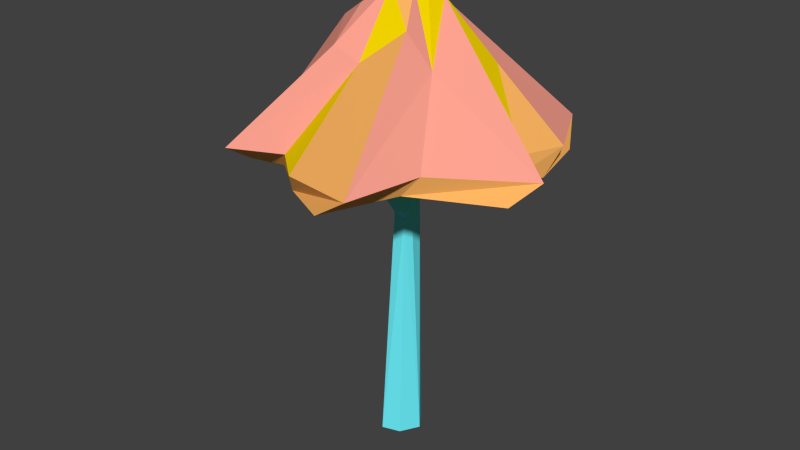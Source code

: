 # Source: glowingmushroom_D.blend  (saved by Blender 2.72.0; exported with 4.5.12 LTS)
import bpy
from mathutils import Matrix  # noqa: F401  (used for matrix-valued properties, if any)

bpy.ops.wm.read_factory_settings(use_empty=True)
scene = bpy.context.scene
scene.name = 'Scene'

# ---- collections
col_collection_1 = bpy.data.collections.new('Collection 1'); scene.collection.children.link(col_collection_1)

# ---- materials (node trees are filled in below, after node groups)
mat_glowingmushroomd_a = bpy.data.materials.new('glowingmushroomD_A')
mat_glowingmushroomd_a.alpha_threshold = 0.0
mat_glowingmushroomd_a.use_transparent_shadow = False
mat_glowingmushroomd_a.diffuse_color = (0.9911, 0.3663, 0.2831, 1.0)
mat_glowingmushroomd_a.roughness = 0.5
mat_glowingmushroomd_a.specular_intensity = 0.0
mat_glowingmushroomd_a.line_color = (0.0, 0.0, 0.0, 1.0)
mat_glowingmushroomd_b = bpy.data.materials.new('glowingmushroomD_B')
mat_glowingmushroomd_b.alpha_threshold = 0.0
mat_glowingmushroomd_b.use_transparent_shadow = False
mat_glowingmushroomd_b.diffuse_color = (0.9911, 0.4678, 0.1221, 1.0)
mat_glowingmushroomd_b.roughness = 0.5
mat_glowingmushroomd_b.specular_intensity = 0.0
mat_glowingmushroomd_c = bpy.data.materials.new('glowingmushroomD_C')
mat_glowingmushroomd_c.alpha_threshold = 0.0
mat_glowingmushroomd_c.use_transparent_shadow = False
mat_glowingmushroomd_c.diffuse_color = (0.7363, 1.0, 0.03648, 1.0)
mat_glowingmushroomd_c.roughness = 0.5
mat_glowingmushroomd_c.specular_intensity = 0.0
mat_glowingmushroomd_d = bpy.data.materials.new('glowingmushroomD_D')
mat_glowingmushroomd_d.alpha_threshold = 0.0
mat_glowingmushroomd_d.use_transparent_shadow = False
mat_glowingmushroomd_d.diffuse_color = (0.1598, 0.8997, 1.0, 1.0)
mat_glowingmushroomd_d.roughness = 0.5
mat_glowingmushroomd_d.specular_intensity = 0.0
mat_glowingmushroomd_e = bpy.data.materials.new('glowingmushroomD_E')
mat_glowingmushroomd_e.alpha_threshold = 0.0
mat_glowingmushroomd_e.use_transparent_shadow = False
mat_glowingmushroomd_e.diffuse_color = (1.0, 0.7347, 0.0003395, 1.0)
mat_glowingmushroomd_e.roughness = 0.5
mat_glowingmushroomd_e.specular_intensity = 0.0

# ---- material node trees

# ---- world
world_world = bpy.data.worlds.new('World'); scene.world = world_world
world_world.color = (0.05088, 0.05088, 0.05088)
world_world.use_sun_shadow = False
world_world.sun_shadow_jitter_overblur = 0.0
world_world.cycles.sampling_method = 'MANUAL'
world_world.cycles.sample_map_resolution = 256

# ---- meshes
me_sphere = bpy.data.meshes.new('Sphere')
me_sphere.from_pydata([(-1.118, 3.137, -0.7298), (-0.932, 2.956, -0.7917), (-0.1567, 2.704, -0.4542), (-0.125, 3.729, -0.7618), (0.06525, 3.127, -1.349), (0.2855, 2.929, -1.198), (0.1893, 2.612, -0.5139), (0.5794, 3.685, -0.516), (1.205, 3.07, -0.6278), (1.167, 2.848, -0.4004), (0.4981, 2.59, -0.09392), (-0.04059, 2.838, -0.1054), (0.2048, 4.355, -0.0465), (0.5228, 3.811, 0.2926), (0.8393, 3.187, 0.825), (0.7065, 3.014, 0.8998), (0.01202, 3.847, 0.5793), (-0.04865, 3.12, 1.347), (-0.1588, 2.913, 1.209), (-1.202, 3.062, 0.6055), (0.1582, 4.379, 0.07104), (-0.06819, 2.852, 0.08072), (0.4914, 2.673, 0.2376), (1.09, 2.926, 0.01674), (1.092, 3.111, -0.15), (0.384, 2.702, -0.2825), (0.5131, 2.919, -0.9466), (0.3947, 3.093, -1.09), (0.05942, 3.838, -0.5228), (0.05888, 4.361, -0.1581), (-0.5003, 2.998, -0.9169), (-0.7526, 3.154, -0.8995), (-0.458, 2.69, -0.231), (-1.148, 3.114, 0.1972), (-0.3872, 3.11, 1.055), (-0.5353, 2.927, 0.9232), (0.08846, 2.284, -0.0001479), (-0.04948, 2.333, 0.07328), (-0.09349, 2.408, -0.1654), (0.1753, 0.01775, -0.02647), (-0.1491, 0.01349, -0.1481), (-0.2195, 0.008692, 0.02155), (0.1888, 2.958, -0.008226), (0.09883, 2.973, -0.197), (-0.1469, 2.979, -0.164), (-0.06411, 2.97, 0.1863), (-0.02363, 4.395, 0.1351), (-0.2109, 2.69, 0.443), (-0.1859, 2.387, 0.02777), (-0.1113, 2.276, 0.00122), (-0.921, 3.077, 1.221), (-0.5374, 2.609, 0.1831), (-0.9948, 2.856, 0.8869), (-0.2593, 3.942, 0.5758), (0.3466, 2.954, 1.484), (0.6847, 3.177, 1.518), (0.3301, 4.122, 0.3776), (-0.09571, 0.02315, 0.2125), (0.008726, 2.664, 0.4862), (0.1372, 2.978, 0.1524), (0.2607, 4.271, -0.1951), (0.05961, 2.285, 0.07555), (1.374, 2.935, 0.4125), (1.522, 3.101, 0.1616), (0.09612, 2.4, 0.16), (0.08329, 0.0289, 0.1641), (-0.1022, 4.38, -0.1779), (0.07595, 2.854, 0.0158), (0.1004, 2.43, -0.1028), (1.052, 2.878, -0.9883), (0.8896, 3.082, -1.267), (0.1585, 4.11, -0.4473), (-0.5223, 3.825, -0.3412), (-0.1597, 4.365, -0.01925), (-0.3162, 2.972, -1.4), (-0.6398, 3.146, -1.394), (-0.3136, 4.098, -0.3644), (0.06345, 2.399, -0.1389), (0.07185, 0.01308, -0.1816), (-1.171, 2.883, 0.2667), (-0.5356, 3.786, 0.2822), (-0.2587, 4.213, 0.2419), (-0.2332, 2.965, 0.03097), (-1.379, 2.939, -0.4248), (-0.5833, 4.025, 0.08268), (-1.526, 3.091, -0.2125), (-0.04613, 2.304, -0.1149)], [], [(83, 1, 2), (74, 5, 6), (75, 4, 5), (75, 76, 3), (69, 9, 10), (70, 8, 9), (70, 71, 7), (62, 15, 22), (63, 14, 15), (63, 60, 13), (54, 18, 58), (55, 17, 18), (55, 56, 16), (85, 0, 1), (73, 46, 29), (50, 19, 52), (60, 71, 29), (81, 53, 46), (13, 12, 20), (59, 45, 21), (9, 23, 22), (8, 24, 23), (8, 7, 24), (5, 26, 25), (4, 27, 26), (4, 3, 28), (3, 66, 28), (71, 28, 29), (1, 30, 2), (0, 31, 30), (19, 33, 79), (84, 81, 73), (82, 44, 11), (53, 16, 46), (18, 35, 47), (17, 34, 35), (11, 38, 48), (21, 37, 64), (67, 36, 68), (68, 36, 77), (64, 37, 61), (77, 36, 39), (25, 10, 42), (2, 6, 43), (32, 2, 44), (10, 22, 42), (6, 25, 43), (51, 32, 44), (37, 48, 49), (37, 49, 57), (58, 47, 45), (47, 35, 52), (34, 50, 52), (16, 53, 50), (51, 82, 45), (58, 15, 54), (14, 55, 54), (13, 56, 55), (61, 37, 57), (22, 58, 59), (71, 60, 7), (22, 23, 62), (24, 63, 62), (24, 60, 63), (22, 59, 42), (76, 66, 3), (43, 67, 11), (11, 67, 68), (25, 26, 69), (27, 70, 69), (28, 71, 70), (25, 42, 43), (84, 72, 0), (84, 73, 72), (2, 30, 74), (31, 75, 74), (72, 76, 75), (76, 73, 66), (2, 43, 44), (81, 46, 73), (52, 79, 51), (53, 81, 80), (53, 80, 19), (49, 40, 41), (32, 79, 83), (33, 85, 83), (80, 84, 85), (38, 86, 49), (49, 86, 40), (32, 83, 2), (2, 74, 6), (74, 75, 5), (4, 75, 3), (25, 69, 10), (69, 70, 9), (8, 70, 7), (62, 63, 15), (14, 63, 13), (13, 60, 12), (54, 55, 18), (17, 55, 16), (83, 85, 1), (0, 85, 84), (29, 66, 73), (46, 20, 29), (21, 82, 11), (46, 56, 20), (29, 20, 12), (19, 50, 53), (67, 59, 21), (10, 9, 22), (9, 8, 23), (24, 7, 60), (12, 60, 29), (6, 5, 25), (5, 4, 26), (27, 4, 28), (1, 0, 30), (31, 0, 72), (51, 79, 32), (33, 19, 80), (18, 17, 35), (34, 17, 16), (67, 21, 64), (21, 11, 48), (57, 49, 41), (65, 57, 41), (40, 78, 39), (40, 39, 41), (39, 65, 41), (78, 77, 39), (86, 77, 78), (59, 58, 45), (82, 51, 44), (16, 56, 46), (58, 18, 47), (45, 82, 21), (51, 47, 52), (35, 34, 52), (34, 16, 50), (37, 21, 48), (47, 51, 45), (15, 14, 54), (14, 13, 55), (13, 20, 56), (65, 61, 57), (22, 15, 58), (36, 61, 39), (23, 24, 62), (42, 59, 67), (36, 67, 64), (36, 64, 61), (39, 61, 65), (28, 66, 29), (77, 11, 68), (26, 27, 69), (27, 28, 70), (43, 42, 67), (30, 31, 74), (31, 72, 75), (72, 73, 76), (44, 43, 11), (38, 11, 77), (38, 77, 86), (40, 86, 78), (52, 19, 79), (80, 81, 84), (79, 33, 83), (33, 80, 85), (48, 38, 49)])
me_sphere.polygons.foreach_set('material_index', [2, 2, 1, 0, 2, 1, 0, 2, 1, 0, 2, 1, 1, 1, 0, 1, 1, 0, 4, 2, 2, 1, 1, 2, 1, 4, 4, 0, 2, 1, 1, 0, 2, 0, 2, 1, 3, 3, 3, 3, 3, 3, 2, 2, 2, 2, 2, 2, 3, 3, 2, 2, 1, 0, 2, 2, 1, 0, 3, 2, 1, 2, 1, 0, 2, 1, 2, 3, 2, 1, 0, 2, 1, 1, 2, 1, 0, 0, 2, 1, 2, 0, 4, 3, 2, 1, 0, 3, 3, 2, 2, 1, 0, 2, 1, 0, 1, 0, 4, 1, 1, 1, 4, 0, 0, 2, 1, 0, 0, 2, 2, 1, 4, 0, 2, 1, 4, 1, 0, 2, 1, 1, 4, 3, 3, 3, 3, 3, 3, 3, 3, 3, 2, 2, 4, 2, 2, 2, 1, 0, 3, 2, 1, 0, 0, 3, 2, 3, 1, 2, 3, 3, 3, 4, 3, 1, 0, 2, 1, 0, 0, 2, 3, 3, 3, 1, 0, 1, 0, 3])
me_sphere.materials.append(mat_glowingmushroomd_a)
me_sphere.materials.append(mat_glowingmushroomd_b)
me_sphere.materials.append(mat_glowingmushroomd_c)
me_sphere.materials.append(mat_glowingmushroomd_d)
me_sphere.materials.append(mat_glowingmushroomd_e)
me_sphere.use_remesh_preserve_volume = False
me_sphere.use_remesh_preserve_attributes = False
me_sphere.use_mirror_vertex_groups = False
me_sphere.update()

# ---- objects
ob_sphere = bpy.data.objects.new('Sphere', me_sphere)

# ---- transforms, parenting, visibility, modifiers, constraints
ob_sphere.location = (0.0, 0.0, 0.0)
ob_sphere.rotation_euler = (1.571, -0.0, 0.0)
ob_sphere.lineart.crease_threshold = 0.0

# ---- collection membership
col_collection_1.objects.link(ob_sphere)

# ---- scene / render settings (as saved in the file)
scene.frame_start = 1; scene.frame_end = 250; scene.frame_set(2)
scene.render.engine = 'BLENDER_EEVEE_NEXT'
scene.render.resolution_percentage = 50
scene.render.dither_intensity = 0.0
scene.cycles.use_denoising = False
scene.cycles.samples = 10
scene.cycles.sampling_pattern = 'TABULATED_SOBOL'
scene.cycles.light_sampling_threshold = 0.0
scene.cycles.use_adaptive_sampling = False
scene.cycles.use_light_tree = False
scene.cycles.blur_glossy = 0.0
scene.cycles.pixel_filter_type = 'GAUSSIAN'
scene.cycles.sample_clamp_indirect = 0.0
scene.view_settings.view_transform = 'Standard'
bpy.context.view_layer.update()

# ---- added for rendering (the .blend has no active camera and no usable light): camera, sun
cam_auto = bpy.data.cameras.new('AutoCamera')
cam_auto.lens = 50.0
cam_auto.sensor_width = 36.0
cam_auto.clip_end = 1000.0
ob_auto_camera = bpy.data.objects.new('AutoCamera', cam_auto)
scene.collection.objects.link(ob_auto_camera)
ob_auto_camera.location = (5.62902, -6.816, 6.70669)
ob_auto_camera.rotation_euler = (1.09748, -7.21219e-08, 0.694738)
scene.camera = ob_auto_camera
light_auto_sun = bpy.data.lights.new('AutoSun', 'SUN')
light_auto_sun.energy = 3.0
light_auto_sun.angle = 0.0523599
ob_auto_sun = bpy.data.objects.new('AutoSun', light_auto_sun)
scene.collection.objects.link(ob_auto_sun)
ob_auto_sun.rotation_euler = (0.872665, 0.174533, 0.523599)
bpy.context.view_layer.update()
